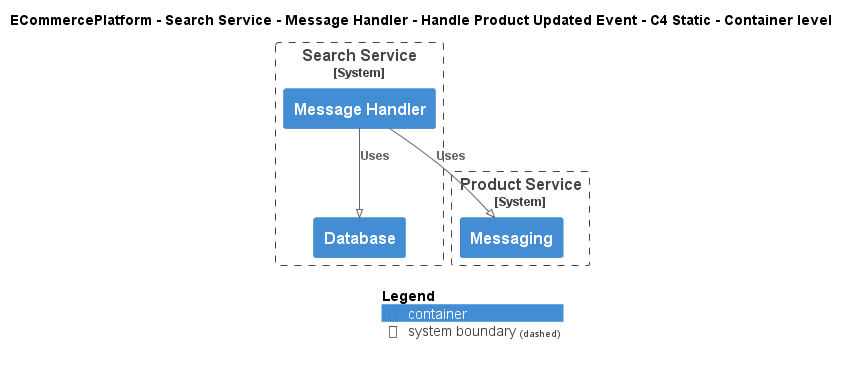

The diagram above was rendered by PlantUML. Its source (embedded in the PNG):
@startuml
!pragma layout smetana
!include ..\..\..\..\..\..\..\.c4s\C4_Container.puml

AddElementTag("c4interflow:lifecycle:new", $bgColor=green, $fontColor=#ffffff, $borderColor=green, $shadowing="False")
AddElementTag("c4interflow:lifecycle:changed", $bgColor=orange, $fontColor=#ffffff, $borderColor=orange, $shadowing="False")
AddElementTag("c4interflow:lifecycle:removed", $bgColor=red, $fontColor=#ffffff, $borderColor=red, $shadowing="False")

AddRelTag("c4interflow:lifecycle:new", $textColor=green, $lineColor=green)
AddRelTag("c4interflow:lifecycle:changed", $textColor=orange, $lineColor=orange)
AddRelTag("c4interflow:lifecycle:removed", $textColor=red, $lineColor=red)

SHOW_PERSON_PORTRAIT()
LAYOUT_TOP_DOWN()

skinparam linetype polyline

title ECommercePlatform - Search Service - Message Handler - Handle Product Updated Event - C4 Static - Container level


System_Boundary(ECommercePlatform.SoftwareSystems.SearchService, "Search Service") {
    Container(ECommercePlatform.SoftwareSystems.SearchService.Containers.MessageHandler, "Message Handler", "", "")
    Container(ECommercePlatform.SoftwareSystems.SearchService.Containers.Database, "Database", "", "")
}

System_Boundary(ECommercePlatform.SoftwareSystems.ProductService, "Product Service") {
    Container(ECommercePlatform.SoftwareSystems.ProductService.Containers.Messaging, "Messaging", "", "")
}

Rel(ECommercePlatform.SoftwareSystems.SearchService.Containers.MessageHandler, ECommercePlatform.SoftwareSystems.ProductService.Containers.Messaging, "Uses")
Rel(ECommercePlatform.SoftwareSystems.SearchService.Containers.MessageHandler, ECommercePlatform.SoftwareSystems.SearchService.Containers.Database, "Uses")


SHOW_LEGEND()
@enduml